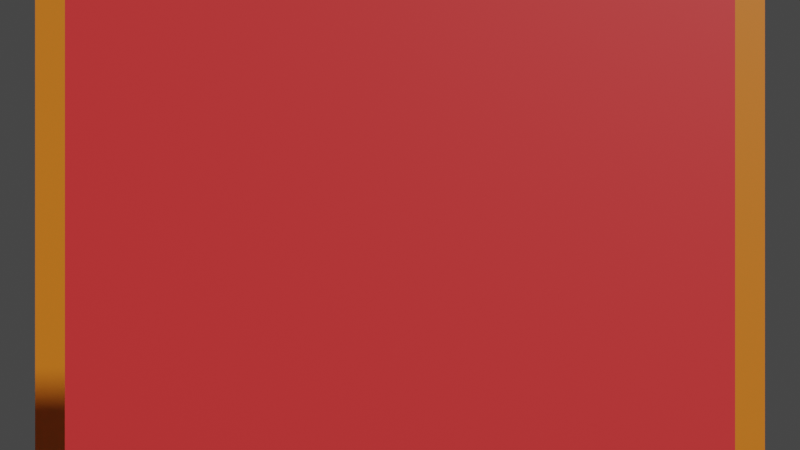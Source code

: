 # Source: Test_1.blend  (saved by Blender 3.5.10; exported with 4.5.12 LTS)
import bpy
from mathutils import Matrix  # noqa: F401  (used for matrix-valued properties, if any)

bpy.ops.wm.read_factory_settings(use_empty=True)
scene = bpy.context.scene
scene.name = 'Scene'

# ---- collections
col_collection = bpy.data.collections.new('Collection'); scene.collection.children.link(col_collection)

# ---- materials (node trees are filled in below, after node groups)
mat_material_006 = bpy.data.materials.new('Material.006')
mat_material_006.use_transparent_shadow = False
mat_material_005 = bpy.data.materials.new('Material.005')
mat_material_005.use_transparent_shadow = False
mat_material = bpy.data.materials.new('Material')
mat_material.use_transparent_shadow = False

# ---- material node trees
mat_material_006.use_nodes = True; mat_material_006.node_tree.nodes.clear()
_N = mat_material_006.node_tree.nodes; _L = mat_material_006.node_tree.links
n0 = _N.new('ShaderNodeBsdfPrincipled'); n0.name = 'Principled BSDF'; n0.location = (10, 300)
n0.distribution = 'GGX'
n0.subsurface_method = 'RANDOM_WALK_SKIN'
n0.inputs[3].default_value = 1.45
n0.inputs[27].default_value = (0.0, 0.0, 0.0, 1.0)
n0.inputs[28].default_value = 1.0
n1 = _N.new('ShaderNodeOutputMaterial'); n1.name = 'Material Output'; n1.location = (300, 300)
_L.new(n0.outputs[0], n1.inputs[0])
n1.is_active_output = True
mat_material_005.use_nodes = True; mat_material_005.node_tree.nodes.clear()
_N = mat_material_005.node_tree.nodes; _L = mat_material_005.node_tree.links
n0 = _N.new('ShaderNodeBsdfPrincipled'); n0.name = 'Principled BSDF'; n0.location = (10, 300)
n0.distribution = 'GGX'
n0.subsurface_method = 'RANDOM_WALK_SKIN'
n0.inputs[0].default_value = (0.8, 0.2098, 0.0113, 1.0)
n0.inputs[3].default_value = 1.45
n0.inputs[27].default_value = (0.0, 0.0, 0.0, 1.0)
n0.inputs[28].default_value = 1.0
n1 = _N.new('ShaderNodeOutputMaterial'); n1.name = 'Material Output'; n1.location = (300, 300)
_L.new(n0.outputs[0], n1.inputs[0])
n1.is_active_output = True
mat_material.use_nodes = True; mat_material.node_tree.nodes.clear()
_N = mat_material.node_tree.nodes; _L = mat_material.node_tree.links
n0 = _N.new('ShaderNodeBsdfPrincipled'); n0.name = 'Principled BSDF'; n0.location = (10, 300)
n0.distribution = 'GGX'
n0.subsurface_method = 'RANDOM_WALK_SKIN'
n0.inputs[0].default_value = (0.8, 0.03871, 0.04009, 1.0)
n0.inputs[3].default_value = 1.45
n0.inputs[27].default_value = (0.0, 0.0, 0.0, 1.0)
n0.inputs[28].default_value = 1.0
n1 = _N.new('ShaderNodeOutputMaterial'); n1.name = 'Material Output'; n1.location = (300, 300)
_L.new(n0.outputs[0], n1.inputs[0])
n1.is_active_output = True

# ---- world
world_world = bpy.data.worlds.new('World'); scene.world = world_world
world_world.use_nodes = True; world_world.node_tree.nodes.clear()
_N = world_world.node_tree.nodes; _L = world_world.node_tree.links
n0 = _N.new('ShaderNodeOutputWorld'); n0.name = 'World Output'; n0.location = (300, 300)
n1 = _N.new('ShaderNodeBackground'); n1.name = 'Background'; n1.location = (10, 300)
n1.inputs[0].default_value = (0.05088, 0.05088, 0.05088, 1.0)
_L.new(n1.outputs[0], n0.inputs[0])
n0.is_active_output = True
world_world.color = (0.05088, 0.05088, 0.05088)
world_world.use_sun_shadow = False
world_world.sun_shadow_jitter_overblur = 0.0

# ---- cameras
cam_camera = bpy.data.cameras.new('Camera')
cam_camera.clip_end = 100.0
cam_camera.ortho_scale = 7.314

# ---- meshes
me_plane_001 = bpy.data.meshes.new('Plane.001')
me_plane_001.from_pydata([(-1.0, -1.0, 0.0), (1.0, -1.0, 0.0), (-1.0, 1.0, 0.0), (1.0, 1.0, 0.0)], [], [(0, 1, 3, 2)])
_uv = me_plane_001.uv_layers.new(name='UVMap')
_uv.uv.foreach_set('vector', [0.0, 0.0, 1.0, 0.0, 1.0, 1.0, 0.0, 1.0])
me_plane_001.materials.append(mat_material_006)
me_plane_001.update()
me_plane_002 = bpy.data.meshes.new('Plane.002')
me_plane_002.from_pydata([(-1.0, -1.0, 0.0), (1.0, -1.0, 0.0), (-1.0, 1.0, 0.0), (1.0, 1.0, 0.0)], [], [(0, 1, 3, 2)])
_uv = me_plane_002.uv_layers.new(name='UVMap')
_uv.uv.foreach_set('vector', [0.0, 0.0, 1.0, 0.0, 1.0, 1.0, 0.0, 1.0])
me_plane_002.materials.append(mat_material_005)
me_plane_002.update()
me_plane_004 = bpy.data.meshes.new('Plane.004')
me_plane_004.from_pydata([(-1.0, -1.0, 0.0), (1.0, -1.0, 0.0), (-1.0, 1.0, 0.0), (1.0, 1.0, 0.0)], [], [(0, 1, 3, 2)])
_uv = me_plane_004.uv_layers.new(name='UVMap')
_uv.uv.foreach_set('vector', [0.0, 0.0, 1.0, 0.0, 1.0, 1.0, 0.0, 1.0])
me_plane_004.materials.append(mat_material)
me_plane_004.update()

# ---- objects
ob_camera = bpy.data.objects.new('Camera', cam_camera)
ob_plane = bpy.data.objects.new('Plane', me_plane_001)
ob_plane_001 = bpy.data.objects.new('Plane.001', me_plane_002)
ob_plane_003 = bpy.data.objects.new('Plane.003', me_plane_004)

# ---- transforms, parenting, visibility, modifiers, constraints
ob_camera.location = (0.0, 0.0, 0.0)
ob_camera.rotation_euler = (1.571, 0.0, 0.0)
ob_camera.lock_rotations_4d = False
ob_camera.empty_display_type = 'ARROWS'
ob_camera.color = (0.0, 0.0, 0.0, 0.0)
ob_camera.display_type = 'WIRE'
ob_camera.lineart.crease_threshold = 0.0
ob_plane.location = (0.0, -10.0, 0.0)
ob_plane.rotation_euler = (1.571, 0.0, 0.0)
ob_plane.scale = (3.165, 3.165, 3.165)
ob_plane_001.location = (0.0, 15.0, 0.0)
ob_plane_001.rotation_euler = (1.571, 0.0, 0.0)
ob_plane_001.scale = (4.926, 4.926, 4.926)
ob_plane_003.location = (0.0, 10.0, 0.0)
ob_plane_003.rotation_euler = (1.571, 0.0, 0.0)
ob_plane_003.scale = (3.016, 3.016, 3.016)

# ---- collection membership
col_collection.objects.link(ob_camera)
col_collection.objects.link(ob_plane)
col_collection.objects.link(ob_plane_001)
col_collection.objects.link(ob_plane_003)

# ---- scene / render settings (as saved in the file)
scene.camera = ob_camera
scene.frame_start = 1; scene.frame_end = 250; scene.frame_set(1)
scene.render.engine = 'BLENDER_EEVEE_NEXT'
scene.cycles.sampling_pattern = 'TABULATED_SOBOL'
scene.cycles.use_light_tree = False
scene.view_settings.view_transform = 'Filmic'
bpy.context.view_layer.update()

# ---- added for rendering (the .blend has no usable light): sun
light_auto_sun = bpy.data.lights.new('AutoSun', 'SUN')
light_auto_sun.energy = 3.0
light_auto_sun.angle = 0.0523599
ob_auto_sun = bpy.data.objects.new('AutoSun', light_auto_sun)
scene.collection.objects.link(ob_auto_sun)
ob_auto_sun.rotation_euler = (0.872665, 0.174533, 0.523599)
bpy.context.view_layer.update()

